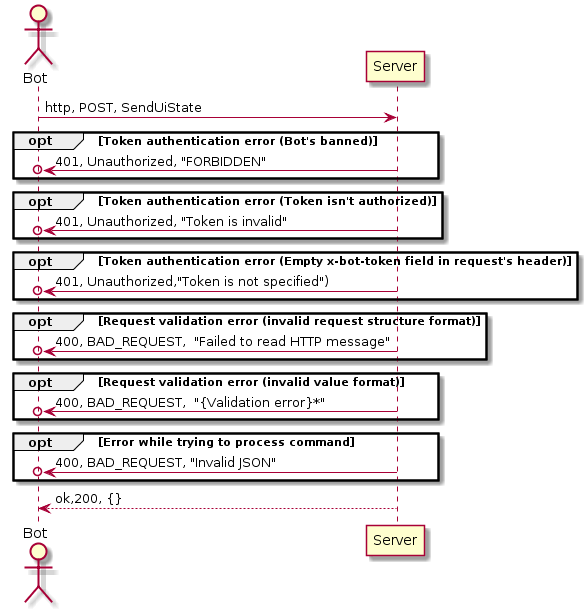

The diagram above was rendered by PlantUML. Its source (embedded in the PNG):
@startuml
actor Bot
Bot-> Server: http, POST, SendUiState
opt Token authentication error (Bot's banned)
Server ->o Bot: 401, Unauthorized, "FORBIDDEN"
end
opt Token authentication error (Token isn't authorized)
Server ->o Bot: 401, Unauthorized, "Token is invalid"
end
opt Token authentication error (Empty x-bot-token field in request's header)
Server ->o Bot: 401, Unauthorized,"Token is not specified")
end
opt  Request validation error (invalid request structure format)
Server ->o Bot: 400, BAD_REQUEST,  "Failed to read HTTP message"
end
opt  Request validation error (invalid value format)
Server ->o Bot: 400, BAD_REQUEST,  "{Validation error}*"
end
opt Error while trying to process command
Server ->o Bot:400, BAD_REQUEST, "Invalid JSON"
end
Server --> Bot: ok,200, {}
@enduml